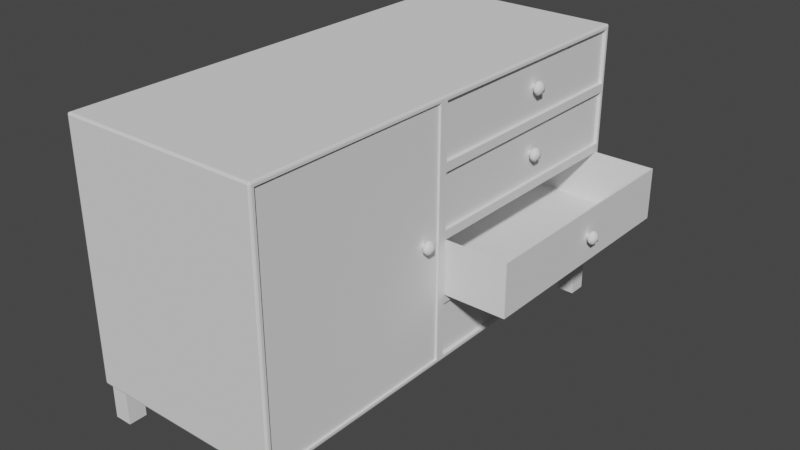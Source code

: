 # Source: drawerrrrrrr.blend  (saved by Blender 3.2.14; exported with 4.5.12 LTS)
import bpy
from mathutils import Matrix  # noqa: F401  (used for matrix-valued properties, if any)

bpy.ops.wm.read_factory_settings(use_empty=True)
scene = bpy.context.scene
scene.name = 'Scene'

# ---- world
world_world = bpy.data.worlds.new('World'); scene.world = world_world
world_world.use_nodes = True; world_world.node_tree.nodes.clear()
_N = world_world.node_tree.nodes; _L = world_world.node_tree.links
n0 = _N.new('ShaderNodeOutputWorld'); n0.name = 'World Output'; n0.location = (300, 300)
n1 = _N.new('ShaderNodeBackground'); n1.name = 'Background'; n1.location = (10, 300)
n1.inputs[0].default_value = (0.05088, 0.05088, 0.05088, 1.0)
_L.new(n1.outputs[0], n0.inputs[0])
n0.is_active_output = True
world_world.color = (0.05088, 0.05088, 0.05088)
world_world.use_sun_shadow = False
world_world.sun_shadow_jitter_overblur = 0.0

# ---- meshes
me_cube_001 = bpy.data.meshes.new('Cube.001')
me_cube_001.from_pydata([(0.6319, -1.648, 0.2854), (0.6319, -1.504, 0.2854), (0.0, 0.0, 2.285), (0.7732, -1.648, 0.2854), (0.8027, -1.647, 2.252), (0.7732, -1.504, 0.2854), (0.8027, -0.0338, 2.252), (0.0, 0.0, 0.2854), (0.8027, -0.0338, 0.3192), (0.8027, -1.647, 0.3192), (0.6319, -1.504, -0.00115), (0.6319, -1.648, -0.00115), (0.7732, -1.504, -0.00115), (0.7732, -1.648, -0.00115), (0.0, -1.681, 0.7854), (0.0, -1.681, 1.285), (0.0, -1.681, 1.785), (0.0, 0.0, 1.785), (0.0, 0.0, 1.285), (0.0, 0.0, 0.7854), (0.8027, -0.0338, 1.785), (0.8027, -0.0338, 1.285), (0.8027, -0.0338, 0.7854), (0.8027, -1.647, 1.785), (0.8027, -1.647, 1.285), (0.8027, -1.647, 0.7854), (-0.6319, -1.648, 0.2854), (-0.6319, -1.504, 0.2854), (-0.7732, -1.648, 0.2854), (-0.7732, -1.504, 0.2854), (-0.6319, -1.504, -0.00115), (-0.6319, -1.648, -0.00115), (-0.7732, -1.504, -0.00115), (-0.7732, -1.648, -0.00115), (-0.8027, 0.0, 1.785), (-0.8027, 0.0, 1.285), (-0.8027, 0.0, 0.7854), (0.6319, 1.993, 0.2854), (0.6319, 1.85, 0.2854), (0.7732, 1.993, 0.2854), (0.7732, 1.85, 0.2854), (0.6319, 1.85, -0.00115), (0.6319, 1.993, -0.00115), (0.7732, 1.85, -0.00115), (0.7732, 1.993, -0.00115), (0.0, 2.026, 0.7854), (0.0, 2.026, 1.285), (0.0, 2.026, 1.785), (-0.6319, 1.993, 0.2854), (-0.6319, 1.85, 0.2854), (-0.7732, 1.993, 0.2854), (-0.7732, 1.85, 0.2854), (-0.6319, 1.85, -0.00115), (-0.6319, 1.993, -0.00115), (-0.7732, 1.85, -0.00115), (-0.7732, 1.993, -0.00115), (0.8027, 0.0, 0.7854), (0.8027, 0.0, 1.785), (0.8027, 0.0, 1.285), (0.7868, -0.0338, 0.7854), (0.7868, -1.647, 0.7854), (0.7868, -0.0338, 1.285), (0.7868, -1.647, 1.285), (0.7868, -0.0338, 1.785), (0.7868, -1.647, 1.785), (0.7868, -0.0338, 0.3192), (0.7868, -1.647, 0.3192), (0.7868, -0.0338, 2.252), (0.7868, -1.647, 2.252), (0.8027, 0.03511, 1.82), (0.8027, 1.991, 1.82), (0.8027, 1.991, 2.25), (0.8027, 0.03511, 2.25), (0.8027, 0.03511, 0.3205), (0.8027, 1.991, 0.3205), (0.8027, 1.991, 0.7503), (0.8027, 0.03511, 0.7503), (0.8027, 0.03511, 0.8205), (0.8027, 1.991, 0.8205), (0.8027, 0.03511, 1.32), (0.8027, 1.991, 1.32), (0.8027, 1.991, 1.75), (0.8027, 0.03511, 1.75), (0.776, 0.03511, 1.82), (0.776, 1.991, 1.82), (0.776, 0.03511, 2.25), (0.776, 1.991, 2.25), (0.776, 1.991, 0.3205), (0.776, 0.03511, 0.3205), (0.776, 0.03511, 0.7503), (0.776, 1.991, 0.7503), (0.776, 0.03511, 1.32), (0.776, 1.991, 1.32), (0.776, 0.03511, 1.75), (0.776, 1.991, 1.75), (0.3053, 1.977, 1.247), (0.3053, 0.04913, 1.247), (0.8027, 0.03511, 1.25), (0.8027, 1.991, 1.25), (0.2942, 1.988, 0.8233), (0.2942, 0.03797, 0.8233), (0.0, -1.666, 2.285), (0.0, -1.681, 2.27), (0.0, -1.676, 2.281), (0.0, -1.681, 0.3004), (0.0, -1.665, 0.2854), (0.0, -1.676, 0.2898), (-0.8027, -1.666, 2.27), (-0.7877, -1.681, 2.27), (-0.7877, -1.666, 2.285), (-0.7983, -1.676, 2.27), (-0.7963, -1.674, 2.279), (-0.7877, -1.676, 2.281), (-0.7983, -1.666, 2.281), (-0.7877, 0.0, 2.285), (-0.8027, 0.0, 2.27), (-0.7983, 0.0, 2.281), (-0.8027, 0.0, 0.3004), (-0.7885, 0.0, 0.2854), (-0.7985, 0.0, 0.2898), (-0.7886, -1.665, 0.2854), (-0.7877, -1.681, 0.3004), (-0.8027, -1.666, 0.3004), (-0.7881, -1.676, 0.2898), (-0.7965, -1.674, 0.2917), (-0.7983, -1.676, 0.3004), (-0.7985, -1.665, 0.2898), (-0.8027, -1.666, 1.785), (-0.7877, -1.681, 1.785), (-0.7983, -1.676, 1.785), (-0.8027, -1.666, 1.285), (-0.7877, -1.681, 1.285), (-0.7983, -1.676, 1.285), (-0.7877, -1.681, 0.7854), (-0.8027, -1.666, 0.7854), (-0.7983, -1.676, 0.7854), (0.0, 2.026, 2.27), (0.0, 2.011, 2.285), (0.0, 2.022, 2.281), (0.8027, 2.011, 2.27), (0.7877, 2.026, 2.27), (0.7877, 2.011, 2.285), (0.7983, 2.022, 2.27), (0.7963, 2.02, 2.279), (0.7877, 2.022, 2.281), (0.7983, 2.011, 2.281), (0.0, 2.011, 0.2854), (0.0, 2.026, 0.3004), (0.0, 2.022, 0.2898), (0.7886, 2.011, 0.2854), (0.7877, 2.026, 0.3004), (0.8027, 2.011, 0.3004), (0.7881, 2.022, 0.2898), (0.7965, 2.02, 0.2917), (0.7983, 2.022, 0.3004), (0.7985, 2.011, 0.2898), (0.8027, 2.011, 1.785), (0.7877, 2.026, 1.785), (0.7983, 2.022, 1.785), (0.8027, 2.011, 1.285), (0.7877, 2.026, 1.285), (0.7983, 2.022, 1.285), (0.7877, 2.026, 0.7854), (0.8027, 2.011, 0.7854), (0.7983, 2.022, 0.7854), (-0.8027, 2.011, 2.27), (-0.7877, 2.011, 2.285), (-0.7877, 2.026, 2.27), (-0.7983, 2.011, 2.281), (-0.7963, 2.02, 2.279), (-0.7877, 2.022, 2.281), (-0.7983, 2.022, 2.27), (-0.8027, 2.011, 0.3004), (-0.7877, 2.026, 0.3004), (-0.7886, 2.011, 0.2854), (-0.7983, 2.022, 0.3004), (-0.7965, 2.02, 0.2917), (-0.7881, 2.022, 0.2898), (-0.7985, 2.011, 0.2898), (-0.7877, 2.026, 1.785), (-0.8027, 2.011, 1.785), (-0.7983, 2.022, 1.785), (-0.7877, 2.026, 1.285), (-0.8027, 2.011, 1.285), (-0.7983, 2.022, 1.285), (-0.8027, 2.011, 0.7854), (-0.7877, 2.026, 0.7854), (-0.7983, 2.022, 0.7854), (0.7885, 0.0, 0.2854), (0.8027, 0.0, 0.3004), (0.7985, 0.0, 0.2898), (0.8027, -1.666, 0.3004), (0.7877, -1.681, 0.3004), (0.7886, -1.665, 0.2854), (0.7983, -1.676, 0.3004), (0.7965, -1.674, 0.2917), (0.7881, -1.676, 0.2898), (0.7985, -1.665, 0.2898), (0.8027, 0.0, 2.27), (0.7877, 0.0, 2.285), (0.7983, 0.0, 2.281), (0.7877, -1.666, 2.285), (0.7877, -1.681, 2.27), (0.8027, -1.666, 2.27), (0.7877, -1.676, 2.281), (0.7963, -1.674, 2.279), (0.7983, -1.676, 2.27), (0.7983, -1.666, 2.281), (0.8027, -1.666, 0.7854), (0.7877, -1.681, 0.7854), (0.7983, -1.676, 0.7854), (0.7877, -1.681, 1.785), (0.8027, -1.666, 1.785), (0.7983, -1.676, 1.785), (0.7877, -1.681, 1.285), (0.8027, -1.666, 1.285), (0.7983, -1.676, 1.285), (0.2942, 0.03511, 1.25), (0.2942, 1.991, 1.25), (0.2942, 1.991, 0.8205), (0.2942, 0.03511, 0.8205), (1.296, 0.04913, 1.247), (1.296, 1.977, 1.247), (1.307, 1.988, 0.8233), (1.307, 0.03797, 0.8233), (0.2942, 0.03797, 1.247), (0.2942, 1.988, 1.247), (1.307, 0.03797, 1.247), (1.307, 1.988, 1.247), (0.3053, 0.04913, 0.8352), (0.3053, 1.977, 0.8352), (1.296, 0.04913, 0.8352), (1.296, 1.977, 0.8352)], [], [(199, 2, 101, 201), (198, 57, 69, 72), (21, 20, 63, 61), (114, 109, 101, 2), (5, 3, 13, 12), (27, 7, 105, 26), (192, 209, 14, 104), (8, 9, 191, 189), (5, 1, 7, 188), (121, 104, 14, 133), (10, 12, 13, 11), (0, 1, 10, 11), (3, 0, 11, 13), (1, 5, 12, 10), (0, 3, 193, 105), (24, 23, 212, 215), (23, 24, 62, 64), (9, 8, 65, 66), (20, 6, 67, 63), (22, 8, 189, 56), (19, 18, 58, 56), (18, 17, 57, 58), (26, 105, 120, 28), (14, 15, 18, 19), (15, 16, 17, 18), (34, 115, 165, 180), (114, 2, 137, 166), (211, 202, 102, 16), (29, 32, 33, 28), (16, 102, 103, 101, 2, 17), (1, 0, 105, 7), (117, 36, 185, 172), (50, 51, 118, 174), (34, 127, 107, 115), (30, 31, 33, 32), (26, 31, 30, 27), (28, 33, 31, 26), (27, 30, 32, 29), (105, 106, 104, 14, 19, 7), (179, 167, 136, 47), (36, 134, 130, 35), (28, 120, 118, 29), (133, 14, 15, 131), (131, 15, 16, 128), (117, 122, 134, 36), (19, 36, 35, 18), (18, 35, 34, 17), (199, 141, 137, 2), (74, 75, 90, 87), (139, 198, 72, 71), (40, 43, 44, 39), (157, 47, 136, 140), (150, 147, 45, 162), (7, 19, 56, 189, 190, 188), (151, 163, 75, 74), (38, 7, 146, 37), (41, 42, 44, 43), (37, 42, 41, 38), (39, 44, 42, 37), (38, 41, 43, 40), (173, 186, 45, 147), (159, 58, 97, 98), (156, 57, 82, 81), (81, 82, 93, 94), (71, 72, 85, 86), (37, 146, 149, 39), (45, 19, 18, 46), (46, 18, 17, 47), (51, 49, 7, 118), (47, 17, 2, 137, 138, 136), (51, 50, 55, 54), (17, 34, 115, 116, 114, 2), (147, 148, 146, 7, 19, 45), (29, 118, 7, 27), (35, 130, 127, 34), (189, 151, 74, 73), (52, 54, 55, 53), (48, 49, 52, 53), (50, 48, 53, 55), (49, 51, 54, 52), (48, 50, 174, 146), (40, 188, 7, 38), (36, 35, 183, 185), (7, 118, 119, 117, 36, 19), (186, 182, 46, 45), (182, 179, 47, 46), (3, 5, 188, 193), (56, 189, 73, 76), (23, 4, 203, 212), (17, 2, 199, 200, 198, 57), (4, 6, 198, 203), (20, 21, 58, 57), (21, 22, 56, 58), (25, 24, 215, 208), (214, 211, 16, 15), (209, 214, 15, 14), (63, 67, 68, 64), (65, 59, 60, 66), (59, 61, 62, 60), (61, 63, 64, 62), (6, 4, 68, 67), (24, 25, 60, 62), (22, 21, 61, 59), (25, 9, 66, 60), (8, 22, 59, 65), (4, 23, 64, 68), (163, 159, 98, 78), (49, 48, 146, 7), (156, 139, 71, 70), (6, 20, 57, 198), (39, 149, 188, 40), (159, 156, 81, 80), (35, 34, 180, 183), (9, 25, 208, 191), (163, 56, 76, 75), (58, 159, 80, 79), (56, 163, 78, 77), (58, 56, 77, 97), (162, 45, 46, 160), (160, 46, 47, 157), (57, 156, 70, 69), (57, 58, 79, 82), (83, 84, 86, 85), (88, 87, 90, 89), (91, 92, 94, 93), (69, 70, 84, 83), (79, 80, 92, 91), (75, 76, 89, 90), (72, 69, 83, 85), (82, 79, 91, 93), (73, 74, 87, 88), (70, 71, 86, 84), (80, 81, 94, 92), (76, 73, 88, 89), (97, 77, 220, 217), (98, 97, 217, 218), (77, 78, 219, 220), (100, 99, 223, 224), (107, 110, 111, 113), (108, 112, 111, 110), (109, 113, 111, 112), (120, 123, 124, 126), (121, 125, 124, 123), (122, 126, 124, 125), (139, 142, 143, 145), (140, 144, 143, 142), (141, 145, 143, 144), (149, 152, 153, 155), (150, 154, 153, 152), (151, 155, 153, 154), (165, 168, 169, 171), (166, 170, 169, 168), (167, 171, 169, 170), (172, 175, 176, 178), (173, 177, 176, 175), (174, 178, 176, 177), (191, 194, 195, 197), (192, 196, 195, 194), (193, 197, 195, 196), (201, 204, 205, 207), (202, 206, 205, 204), (203, 207, 205, 206), (193, 188, 190, 197), (197, 190, 189, 191), (199, 201, 207, 200), (200, 207, 203, 198), (209, 192, 194, 210), (210, 194, 191, 208), (105, 193, 196, 106), (106, 196, 192, 104), (201, 101, 103, 204), (204, 103, 102, 202), (202, 211, 213, 206), (206, 213, 212, 203), (211, 214, 216, 213), (213, 216, 215, 212), (214, 209, 210, 216), (216, 210, 208, 215), (122, 117, 119, 126), (126, 119, 118, 120), (115, 107, 113, 116), (116, 113, 109, 114), (134, 122, 125, 135), (135, 125, 121, 133), (104, 121, 123, 106), (106, 123, 120, 105), (108, 102, 103, 112), (112, 103, 101, 109), (107, 127, 129, 110), (110, 129, 128, 108), (127, 130, 132, 129), (129, 132, 131, 128), (130, 134, 135, 132), (132, 135, 133, 131), (151, 189, 190, 155), (155, 190, 188, 149), (198, 139, 145, 200), (200, 145, 141, 199), (163, 151, 154, 164), (164, 154, 150, 162), (147, 150, 152, 148), (148, 152, 149, 146), (140, 136, 138, 144), (144, 138, 137, 141), (139, 156, 158, 142), (142, 158, 157, 140), (156, 159, 161, 158), (158, 161, 160, 157), (159, 163, 164, 161), (161, 164, 162, 160), (174, 118, 119, 178), (178, 119, 117, 172), (114, 166, 168, 116), (116, 168, 165, 115), (186, 173, 175, 187), (187, 175, 172, 185), (146, 174, 177, 148), (148, 177, 173, 147), (166, 137, 138, 170), (170, 138, 136, 167), (167, 179, 181, 171), (171, 181, 180, 165), (179, 182, 184, 181), (181, 184, 183, 180), (182, 186, 187, 184), (184, 187, 185, 183), (128, 16, 102, 108), (78, 98, 218, 219), (225, 226, 218, 217), (226, 99, 219, 218), (100, 225, 217, 220), (99, 100, 220, 219), (224, 223, 228, 227), (99, 226, 228, 223), (225, 100, 224, 227), (221, 222, 232, 231), (96, 95, 226, 225), (222, 221, 227, 228), (95, 222, 228, 226), (221, 96, 225, 227), (230, 229, 231, 232), (222, 95, 230, 232), (95, 96, 229, 230), (96, 221, 231, 229)])
_uv = me_cube_001.uv_layers.new(name='UVMap')
_uv.uv.foreach_set('vector', [0.6297, 0.5, 0.875, 0.5, 0.875, 0.7481, 0.6297, 0.7481, 0.6231, 0.5, 0.5625, 0.5, 0.5669, 0.5043, 0.6206, 0.5043, 0.5, 0.5042, 0.5625, 0.5042, 0.5625, 0.5042, 0.5, 0.5042, 0.6297, 0.5, 0.6297, 0.7481, 0.875, 0.7481, 0.875, 0.5, 0.3316, 0.5172, 0.3316, 0.7328, 0.3316, 0.7328, 0.3316, 0.5172, 0.1684, 0.5172, 0.125, 0.5, 0.125, 0.7481, 0.1684, 0.7328, 0.3769, 0.7547, 0.4375, 0.7547, 0.4375, 1.0, 0.3769, 1.0, 0.3792, 0.5042, 0.3792, 0.7458, 0.3769, 0.7481, 0.3769, 0.5, 0.3316, 0.5172, 0.1684, 0.5172, 0.125, 0.5, 0.3706, 0.5, 0.3769, 0.7547, 0.3769, 1.0, 0.4375, 1.0, 0.4375, 0.7547, 0.1684, 0.5172, 0.3316, 0.5172, 0.3316, 0.7328, 0.1684, 0.7328, 0.1684, 0.7328, 0.1684, 0.5172, 0.1684, 0.5172, 0.1684, 0.7328, 0.3316, 0.7328, 0.1684, 0.7328, 0.1684, 0.7328, 0.3316, 0.7328, 0.1684, 0.5172, 0.3316, 0.5172, 0.3316, 0.5172, 0.1684, 0.5172, 0.1684, 0.7328, 0.3316, 0.7328, 0.3542, 0.7418, 0.0506, 0.7418, 0.5, 0.7458, 0.5625, 0.7458, 0.5625, 0.7481, 0.5, 0.7481, 0.5625, 0.7458, 0.5, 0.7458, 0.5, 0.7458, 0.5625, 0.7458, 0.3792, 0.7458, 0.3792, 0.5042, 0.3792, 0.5042, 0.3792, 0.7458, 0.5625, 0.5042, 0.6208, 0.5042, 0.6208, 0.5042, 0.5625, 0.5042, 0.4375, 0.5042, 0.3792, 0.5042, 0.3769, 0.5, 0.4375, 0.5, 0.4375, 0.25, 0.5, 0.25, 0.5, 0.5, 0.4375, 0.5, 0.5, 0.25, 0.5625, 0.25, 0.5625, 0.5, 0.5, 0.5, 0.1684, 0.7328, 0.0506, 0.7418, 0.3542, 0.7418, 0.3316, 0.7328, 0.4375, 0.0, 0.5, 0.0, 0.5, 0.25, 0.4375, 0.25, 0.5, 0.0, 0.5625, 0.0, 0.5625, 0.25, 0.5, 0.25, 0.5625, 0.5, 0.6231, 0.5, 0.6231, 0.7481, 0.5625, 0.7481, 0.6297, 0.5, 0.875, 0.5, 0.875, 0.7481, 0.6297, 0.7481, 0.5625, 0.7547, 0.6231, 0.7547, 0.6231, 1.0, 0.5625, 1.0, 0.3316, 0.5172, 0.3316, 0.5172, 0.3316, 0.7328, 0.3316, 0.7328, 0.5625, 0.0, 0.6231, 0.0, 0.6245, 0.0005427, 0.625, 0.001853, 0.625, 0.25, 0.5625, 0.25, 0.1684, 0.5172, 0.1684, 0.7328, 0.125, 0.7481, 0.125, 0.5, 0.3769, 0.5, 0.4375, 0.5, 0.4375, 0.7481, 0.3769, 0.7481, 0.3316, 0.7328, 0.3316, 0.5172, 0.3542, 0.398, 0.3542, 0.7418, 0.5625, 0.5, 0.5625, 0.7481, 0.6231, 0.7481, 0.6231, 0.5, 0.1684, 0.5172, 0.1684, 0.7328, 0.3316, 0.7328, 0.3316, 0.5172, 0.1684, 0.7328, 0.1684, 0.7328, 0.1684, 0.5172, 0.1684, 0.5172, 0.3316, 0.7328, 0.3316, 0.7328, 0.1684, 0.7328, 0.1684, 0.7328, 0.1684, 0.5172, 0.1684, 0.5172, 0.3316, 0.5172, 0.3316, 0.5172, 0.375, 0.001947, 0.3755, 0.0005703, 0.3769, 0.0, 0.4375, 0.0, 0.4375, 0.25, 0.375, 0.25, 0.5625, 0.7547, 0.6231, 0.7547, 0.6231, 1.0, 0.5625, 1.0, 0.4375, 0.5, 0.4375, 0.7481, 0.5, 0.7481, 0.5, 0.5, 0.3316, 0.7328, 0.3542, 0.7418, 0.3542, 0.398, 0.3316, 0.5172, 0.4375, 0.7547, 0.4375, 1.0, 0.5, 1.0, 0.5, 0.7547, 0.5, 0.7547, 0.5, 1.0, 0.5625, 1.0, 0.5625, 0.7547, 0.3769, 0.5, 0.3769, 0.7481, 0.4375, 0.7481, 0.4375, 0.5, 0.4375, 0.25, 0.4375, 0.5, 0.5, 0.5, 0.5, 0.25, 0.5, 0.25, 0.5, 0.5, 0.5625, 0.5, 0.5625, 0.25, 0.6297, 0.5, 0.6297, 0.7481, 0.875, 0.7481, 0.875, 0.5, 0.3794, 0.7457, 0.4331, 0.7457, 0.4331, 0.7457, 0.3794, 0.7457, 0.6231, 0.7481, 0.6231, 0.5, 0.6206, 0.5043, 0.6206, 0.7457, 0.3316, 0.5172, 0.3316, 0.5172, 0.3316, 0.7328, 0.3316, 0.7328, 0.5625, 0.7547, 0.5625, 1.0, 0.6231, 1.0, 0.6231, 0.7547, 0.3769, 0.7547, 0.3769, 1.0, 0.4375, 1.0, 0.4375, 0.7547, 0.375, 0.25, 0.4375, 0.25, 0.4375, 0.5, 0.3769, 0.5, 0.3755, 0.4987, 0.375, 0.4956, 0.3769, 0.7481, 0.4375, 0.7481, 0.4331, 0.7457, 0.3794, 0.7457, 0.1684, 0.5172, 0.125, 0.5, 0.125, 0.7481, 0.1684, 0.7328, 0.1684, 0.5172, 0.1684, 0.7328, 0.3316, 0.7328, 0.3316, 0.5172, 0.1684, 0.7328, 0.1684, 0.7328, 0.1684, 0.5172, 0.1684, 0.5172, 0.3316, 0.7328, 0.3316, 0.7328, 0.1684, 0.7328, 0.1684, 0.7328, 0.1684, 0.5172, 0.1684, 0.5172, 0.3316, 0.5172, 0.3316, 0.5172, 0.3769, 0.7547, 0.4375, 0.7547, 0.4375, 1.0, 0.3769, 1.0, 0.5, 0.7481, 0.5, 0.5, 0.4956, 0.5043, 0.4956, 0.7457, 0.5625, 0.7481, 0.5625, 0.5, 0.5581, 0.5043, 0.5581, 0.7457, 0.5581, 0.7457, 0.5581, 0.5043, 0.5581, 0.5043, 0.5581, 0.7457, 0.6206, 0.7457, 0.6206, 0.5043, 0.6206, 0.5043, 0.6206, 0.7457, 0.1684, 0.7328, 0.0506, 0.7418, 0.3542, 0.7418, 0.3316, 0.7328, 0.4375, 0.0, 0.4375, 0.25, 0.5, 0.25, 0.5, 0.0, 0.5, 0.0, 0.5, 0.25, 0.5625, 0.25, 0.5625, 0.0, 0.3316, 0.5172, 0.1684, 0.5172, 0.125, 0.5, 0.3706, 0.5, 0.5625, 0.0, 0.5625, 0.25, 0.625, 0.25, 0.625, 0.001853, 0.6245, 0.0005427, 0.6231, 0.0, 0.3316, 0.5172, 0.3316, 0.7328, 0.3316, 0.7328, 0.3316, 0.5172, 0.5625, 0.25, 0.5625, 0.5, 0.6231, 0.5, 0.6245, 0.4986, 0.625, 0.4953, 0.625, 0.25, 0.3769, 0.0, 0.3755, 0.0005703, 0.375, 0.001947, 0.375, 0.25, 0.4375, 0.25, 0.4375, 0.0, 0.3316, 0.5172, 0.3706, 0.5, 0.125, 0.5, 0.1684, 0.5172, 0.5, 0.5, 0.5, 0.7481, 0.5625, 0.7481, 0.5625, 0.5, 0.3769, 0.5, 0.3769, 0.7481, 0.3794, 0.7457, 0.3794, 0.5043, 0.1684, 0.5172, 0.3316, 0.5172, 0.3316, 0.7328, 0.1684, 0.7328, 0.1684, 0.7328, 0.1684, 0.5172, 0.1684, 0.5172, 0.1684, 0.7328, 0.3316, 0.7328, 0.1684, 0.7328, 0.1684, 0.7328, 0.3316, 0.7328, 0.1684, 0.5172, 0.3316, 0.5172, 0.3316, 0.5172, 0.1684, 0.5172, 0.1684, 0.7328, 0.3316, 0.7328, 0.3542, 0.7418, 0.0506, 0.7418, 0.3316, 0.5172, 0.3706, 0.5, 0.125, 0.5, 0.1684, 0.5172, 0.4375, 0.5, 0.5, 0.5, 0.5, 0.7481, 0.4375, 0.7481, 0.375, 0.25, 0.375, 0.4956, 0.3755, 0.4987, 0.3769, 0.5, 0.4375, 0.5, 0.4375, 0.25, 0.4375, 0.7547, 0.5, 0.7547, 0.5, 1.0, 0.4375, 1.0, 0.5, 0.7547, 0.5625, 0.7547, 0.5625, 1.0, 0.5, 1.0, 0.3316, 0.7328, 0.3316, 0.5172, 0.3542, 0.398, 0.3542, 0.7418, 0.4375, 0.5, 0.3769, 0.5, 0.3794, 0.5043, 0.4331, 0.5043, 0.5625, 0.7458, 0.6208, 0.7458, 0.6231, 0.7481, 0.5625, 0.7481, 0.5625, 0.25, 0.625, 0.25, 0.625, 0.4953, 0.6245, 0.4986, 0.6231, 0.5, 0.5625, 0.5, 0.6208, 0.7458, 0.6208, 0.5042, 0.6231, 0.5, 0.6231, 0.7481, 0.5625, 0.5042, 0.5, 0.5042, 0.5, 0.5, 0.5625, 0.5, 0.5, 0.5042, 0.4375, 0.5042, 0.4375, 0.5, 0.5, 0.5, 0.4375, 0.7458, 0.5, 0.7458, 0.5, 0.7481, 0.4375, 0.7481, 0.5, 0.7547, 0.5625, 0.7547, 0.5625, 1.0, 0.5, 1.0, 0.4375, 0.7547, 0.5, 0.7547, 0.5, 1.0, 0.4375, 1.0, 0.5625, 0.5042, 0.6208, 0.5042, 0.6208, 0.7458, 0.5625, 0.7458, 0.3792, 0.5042, 0.4375, 0.5042, 0.4375, 0.7458, 0.3792, 0.7458, 0.4375, 0.5042, 0.5, 0.5042, 0.5, 0.7458, 0.4375, 0.7458, 0.5, 0.5042, 0.5625, 0.5042, 0.5625, 0.7458, 0.5, 0.7458, 0.6208, 0.5042, 0.6208, 0.7458, 0.6208, 0.7458, 0.6208, 0.5042, 0.5, 0.7458, 0.4375, 0.7458, 0.4375, 0.7458, 0.5, 0.7458, 0.4375, 0.5042, 0.5, 0.5042, 0.5, 0.5042, 0.4375, 0.5042, 0.4375, 0.7458, 0.3792, 0.7458, 0.3792, 0.7458, 0.4375, 0.7458, 0.3792, 0.5042, 0.4375, 0.5042, 0.4375, 0.5042, 0.3792, 0.5042, 0.6208, 0.7458, 0.5625, 0.7458, 0.5625, 0.7458, 0.6208, 0.7458, 0.4375, 0.7481, 0.5, 0.7481, 0.4956, 0.7457, 0.4419, 0.7457, 0.1684, 0.5172, 0.1684, 0.7328, 0.125, 0.7481, 0.125, 0.5, 0.5625, 0.7481, 0.6231, 0.7481, 0.6206, 0.7457, 0.5669, 0.7457, 0.6208, 0.5042, 0.5625, 0.5042, 0.5625, 0.5, 0.6231, 0.5, 0.3316, 0.7328, 0.3542, 0.7418, 0.3542, 0.398, 0.3316, 0.5172, 0.5, 0.7481, 0.5625, 0.7481, 0.5581, 0.7457, 0.5044, 0.7457, 0.5, 0.5, 0.5625, 0.5, 0.5625, 0.7481, 0.5, 0.7481, 0.3792, 0.7458, 0.4375, 0.7458, 0.4375, 0.7481, 0.3769, 0.7481, 0.4375, 0.7481, 0.4375, 0.5, 0.4331, 0.5043, 0.4331, 0.7457, 0.5, 0.5, 0.5, 0.7481, 0.5044, 0.7457, 0.5044, 0.5043, 0.4375, 0.5, 0.4375, 0.7481, 0.4419, 0.7457, 0.4419, 0.5043, 0.5, 0.5, 0.4375, 0.5, 0.4419, 0.5043, 0.4956, 0.5043, 0.4375, 0.7547, 0.4375, 1.0, 0.5, 1.0, 0.5, 0.7547, 0.5, 0.7547, 0.5, 1.0, 0.5625, 1.0, 0.5625, 0.7547, 0.5625, 0.5, 0.5625, 0.7481, 0.5669, 0.7457, 0.5669, 0.5043, 0.5625, 0.5, 0.5, 0.5, 0.5044, 0.5043, 0.5581, 0.5043, 0.5669, 0.5043, 0.5669, 0.7457, 0.6206, 0.7457, 0.6206, 0.5043, 0.3794, 0.5043, 0.3794, 0.7457, 0.4331, 0.7457, 0.4331, 0.5043, 0.5044, 0.5043, 0.5044, 0.7457, 0.5581, 0.7457, 0.5581, 0.5043, 0.5669, 0.5043, 0.5669, 0.7457, 0.5669, 0.7457, 0.5669, 0.5043, 0.5044, 0.5043, 0.5044, 0.7457, 0.5044, 0.7457, 0.5044, 0.5043, 0.4331, 0.7457, 0.4331, 0.5043, 0.4331, 0.5043, 0.4331, 0.7457, 0.6206, 0.5043, 0.5669, 0.5043, 0.5669, 0.5043, 0.6206, 0.5043, 0.5581, 0.5043, 0.5044, 0.5043, 0.5044, 0.5043, 0.5581, 0.5043, 0.3794, 0.5043, 0.3794, 0.7457, 0.3794, 0.7457, 0.3794, 0.5043, 0.5669, 0.7457, 0.6206, 0.7457, 0.6206, 0.7457, 0.5669, 0.7457, 0.5044, 0.7457, 0.5581, 0.7457, 0.5581, 0.7457, 0.5044, 0.7457, 0.4331, 0.5043, 0.3794, 0.5043, 0.3794, 0.5043, 0.4331, 0.5043, 0.4956, 0.5043, 0.4419, 0.5043, 0.4419, 0.5043, 0.4956, 0.5043, 0.4956, 0.7457, 0.4956, 0.5043, 0.4956, 0.5043, 0.4956, 0.7457, 0.4419, 0.5043, 0.4419, 0.7457, 0.4419, 0.7457, 0.4419, 0.5043, 0.4422, 0.5047, 0.4422, 0.7453, 0.4422, 0.7453, 0.4422, 0.5047, 0.6231, 0.7481, 0.6231, 0.75, 0.6247, 0.7504, 0.625, 0.7481, 0.6231, 0.7547, 0.625, 0.7547, 0.6247, 0.7504, 0.6231, 0.75, 0.6297, 0.7481, 0.625, 0.7481, 0.6247, 0.7504, 0.6297, 0.75, 0.3542, 0.7418, 0.3705, 0.75, 0.3746, 0.7497, 0.3611, 0.742, 0.3769, 0.7547, 0.3769, 0.75, 0.3746, 0.7497, 0.375, 0.7545, 0.3769, 0.7481, 0.375, 0.7481, 0.3746, 0.7497, 0.3769, 0.75, 0.6231, 0.7481, 0.6231, 0.75, 0.6247, 0.7504, 0.625, 0.7481, 0.6231, 0.7547, 0.625, 0.7547, 0.6247, 0.7504, 0.6231, 0.75, 0.6297, 0.7481, 0.625, 0.7481, 0.6247, 0.7504, 0.6297, 0.75, 0.3542, 0.7418, 0.3705, 0.75, 0.3746, 0.7497, 0.3611, 0.742, 0.3769, 0.7547, 0.3769, 0.75, 0.3746, 0.7497, 0.375, 0.7545, 0.3769, 0.7481, 0.375, 0.7481, 0.3746, 0.7497, 0.3769, 0.75, 0.6231, 0.7481, 0.625, 0.7481, 0.6254, 0.7497, 0.6231, 0.75, 0.6297, 0.7481, 0.6297, 0.75, 0.6254, 0.7497, 0.625, 0.7481, 0.6231, 0.7547, 0.6231, 0.75, 0.6254, 0.7497, 0.625, 0.7547, 0.3769, 0.7481, 0.3769, 0.75, 0.3753, 0.7504, 0.375, 0.7481, 0.3769, 0.7547, 0.375, 0.7545, 0.3753, 0.7504, 0.3769, 0.75, 0.3542, 0.7418, 0.375, 0.7481, 0.3753, 0.7504, 0.3536, 0.7468, 0.3769, 0.7481, 0.3769, 0.75, 0.3753, 0.7504, 0.375, 0.7481, 0.3769, 0.7547, 0.375, 0.7545, 0.3753, 0.7504, 0.3769, 0.75, 0.3542, 0.7418, 0.375, 0.7481, 0.3753, 0.7504, 0.3536, 0.7468, 0.6297, 0.7481, 0.6297, 0.75, 0.6254, 0.7497, 0.625, 0.7481, 0.6231, 0.7547, 0.6231, 0.75, 0.6254, 0.7497, 0.625, 0.7547, 0.6231, 0.7481, 0.625, 0.7481, 0.6254, 0.7497, 0.6231, 0.75, 0.3542, 0.7418, 0.3542, 0.398, 0.375, 0.5, 0.375, 0.7481, 0.375, 0.7481, 0.375, 0.5, 0.3769, 0.5, 0.3769, 0.7481, 0.6297, 0.5, 0.6297, 0.7481, 0.625, 0.7481, 0.625, 0.5, 0.625, 0.5, 0.625, 0.7481, 0.6231, 0.7481, 0.6231, 0.5, 0.4375, 0.7547, 0.3769, 0.7547, 0.3769, 0.75, 0.4375, 0.75, 0.4375, 0.75, 0.3769, 0.75, 0.3769, 0.7481, 0.4375, 0.7481, 0.0506, 0.7418, 0.3542, 0.7418, 0.3705, 0.75, 0.125, 0.75, 0.375, 1.0, 0.375, 0.7545, 0.3769, 0.7547, 0.3769, 1.0, 0.6297, 0.7481, 0.875, 0.7481, 0.875, 0.75, 0.6297, 0.75, 0.625, 0.7547, 0.625, 1.0, 0.6231, 1.0, 0.6231, 0.7547, 0.6231, 0.7547, 0.5625, 0.7547, 0.5625, 0.75, 0.6231, 0.75, 0.6231, 0.75, 0.5625, 0.75, 0.5625, 0.7481, 0.6231, 0.7481, 0.5625, 0.7547, 0.5, 0.7547, 0.5, 0.75, 0.5625, 0.75, 0.5625, 0.75, 0.5, 0.75, 0.5, 0.7481, 0.5625, 0.7481, 0.5, 0.7547, 0.4375, 0.7547, 0.4375, 0.75, 0.5, 0.75, 0.5, 0.75, 0.4375, 0.75, 0.4375, 0.7481, 0.5, 0.7481, 0.3769, 0.7481, 0.3769, 0.5, 0.375, 0.5, 0.375, 0.7481, 0.375, 0.7481, 0.375, 0.5, 0.3542, 0.398, 0.3542, 0.7418, 0.6231, 0.5, 0.6231, 0.7481, 0.625, 0.7481, 0.625, 0.5, 0.625, 0.5, 0.625, 0.7481, 0.6297, 0.7481, 0.6297, 0.5, 0.4375, 0.7481, 0.3769, 0.7481, 0.3769, 0.75, 0.4375, 0.75, 0.4375, 0.75, 0.3769, 0.75, 0.3769, 0.7547, 0.4375, 0.7547, 0.3769, 1.0, 0.3769, 0.7547, 0.375, 0.7545, 0.375, 1.0, 0.125, 0.75, 0.3705, 0.75, 0.3542, 0.7418, 0.0506, 0.7418, 0.6231, 0.7547, 0.6231, 1.0, 0.625, 1.0, 0.625, 0.7547, 0.6297, 0.75, 0.875, 0.75, 0.875, 0.7481, 0.6297, 0.7481, 0.6231, 0.7481, 0.5625, 0.7481, 0.5625, 0.75, 0.6231, 0.75, 0.6231, 0.75, 0.5625, 0.75, 0.5625, 0.7547, 0.6231, 0.7547, 0.5625, 0.7481, 0.5, 0.7481, 0.5, 0.75, 0.5625, 0.75, 0.5625, 0.75, 0.5, 0.75, 0.5, 0.7547, 0.5625, 0.7547, 0.5, 0.7481, 0.4375, 0.7481, 0.4375, 0.75, 0.5, 0.75, 0.5, 0.75, 0.4375, 0.75, 0.4375, 0.7547, 0.5, 0.7547, 0.3769, 0.7481, 0.3769, 0.5, 0.375, 0.5, 0.375, 0.7481, 0.375, 0.7481, 0.375, 0.5, 0.3542, 0.398, 0.3542, 0.7418, 0.6231, 0.5, 0.6231, 0.7481, 0.625, 0.7481, 0.625, 0.5, 0.625, 0.5, 0.625, 0.7481, 0.6297, 0.7481, 0.6297, 0.5, 0.4375, 0.7481, 0.3769, 0.7481, 0.3769, 0.75, 0.4375, 0.75, 0.4375, 0.75, 0.3769, 0.75, 0.3769, 0.7547, 0.4375, 0.7547, 0.3769, 1.0, 0.3769, 0.7547, 0.375, 0.7545, 0.375, 1.0, 0.125, 0.75, 0.3705, 0.75, 0.3542, 0.7418, 0.0506, 0.7418, 0.6231, 0.7547, 0.6231, 1.0, 0.625, 1.0, 0.625, 0.7547, 0.6297, 0.75, 0.875, 0.75, 0.875, 0.7481, 0.6297, 0.7481, 0.6231, 0.7481, 0.5625, 0.7481, 0.5625, 0.75, 0.6231, 0.75, 0.6231, 0.75, 0.5625, 0.75, 0.5625, 0.7547, 0.6231, 0.7547, 0.5625, 0.7481, 0.5, 0.7481, 0.5, 0.75, 0.5625, 0.75, 0.5625, 0.75, 0.5, 0.75, 0.5, 0.7547, 0.5625, 0.7547, 0.5, 0.7481, 0.4375, 0.7481, 0.4375, 0.75, 0.5, 0.75, 0.5, 0.75, 0.4375, 0.75, 0.4375, 0.7547, 0.5, 0.7547, 0.3542, 0.7418, 0.3542, 0.398, 0.375, 0.5, 0.375, 0.7481, 0.375, 0.7481, 0.375, 0.5, 0.3769, 0.5, 0.3769, 0.7481, 0.6297, 0.5, 0.6297, 0.7481, 0.625, 0.7481, 0.625, 0.5, 0.625, 0.5, 0.625, 0.7481, 0.6231, 0.7481, 0.6231, 0.5, 0.4375, 0.7547, 0.3769, 0.7547, 0.3769, 0.75, 0.4375, 0.75, 0.4375, 0.75, 0.3769, 0.75, 0.3769, 0.7481, 0.4375, 0.7481, 0.0506, 0.7418, 0.3542, 0.7418, 0.3705, 0.75, 0.125, 0.75, 0.375, 1.0, 0.375, 0.7545, 0.3769, 0.7547, 0.3769, 1.0, 0.6297, 0.7481, 0.875, 0.7481, 0.875, 0.75, 0.6297, 0.75, 0.625, 0.7547, 0.625, 1.0, 0.6231, 1.0, 0.6231, 0.7547, 0.6231, 0.7547, 0.5625, 0.7547, 0.5625, 0.75, 0.6231, 0.75, 0.6231, 0.75, 0.5625, 0.75, 0.5625, 0.7481, 0.6231, 0.7481, 0.5625, 0.7547, 0.5, 0.7547, 0.5, 0.75, 0.5625, 0.75, 0.5625, 0.75, 0.5, 0.75, 0.5, 0.7481, 0.5625, 0.7481, 0.5, 0.7547, 0.4375, 0.7547, 0.4375, 0.75, 0.5, 0.75, 0.5, 0.75, 0.4375, 0.75, 0.4375, 0.7481, 0.5, 0.7481, 0.5625, 0.7547, 0.5625, 1.0, 0.6231, 1.0, 0.6231, 0.7547, 0.4419, 0.7457, 0.4956, 0.7457, 0.4956, 0.7457, 0.4419, 0.7457, 0.4953, 0.5047, 0.4953, 0.7453, 0.4956, 0.7457, 0.4956, 0.5043, 0.4953, 0.7453, 0.4422, 0.7453, 0.4419, 0.7457, 0.4956, 0.7457, 0.4422, 0.5047, 0.4953, 0.5047, 0.4956, 0.5043, 0.4419, 0.5043, 0.4422, 0.7453, 0.4422, 0.5047, 0.4419, 0.5043, 0.4419, 0.7457, 0.4422, 0.5047, 0.4422, 0.7453, 0.4953, 0.7453, 0.4953, 0.5047, 0.4422, 0.7453, 0.4953, 0.7453, 0.4953, 0.7453, 0.4422, 0.7453, 0.4953, 0.5047, 0.4422, 0.5047, 0.4422, 0.5047, 0.4953, 0.5047, 0.4953, 0.5061, 0.4953, 0.7439, 0.4953, 0.7439, 0.4953, 0.5061, 0.4953, 0.5061, 0.4953, 0.7439, 0.4953, 0.7453, 0.4953, 0.5047, 0.4953, 0.7439, 0.4953, 0.5061, 0.4953, 0.5047, 0.4953, 0.7453, 0.4953, 0.7439, 0.4953, 0.7439, 0.4953, 0.7453, 0.4953, 0.7453, 0.4953, 0.5061, 0.4953, 0.5061, 0.4953, 0.5047, 0.4953, 0.5047, 0.4953, 0.7439, 0.4953, 0.5061, 0.4953, 0.5061, 0.4953, 0.7439, 0.4953, 0.7439, 0.4953, 0.7439, 0.4953, 0.7439, 0.4953, 0.7439, 0.4953, 0.7439, 0.4953, 0.5061, 0.4953, 0.5061, 0.4953, 0.7439, 0.4953, 0.5061, 0.4953, 0.5061, 0.4953, 0.5061, 0.4953, 0.5061])
me_cube_001.update()
me_cube = bpy.data.meshes.new('Cube')
me_cube.from_pydata([(0.3211, -0.3211, -1.0), (0.3211, -1.0, -0.3211), (0.3211, -0.3211, 1.0), (0.3211, -1.0, 0.3211), (0.3211, 0.3211, -1.0), (0.3211, 1.0, -0.3211), (0.3211, 0.3211, 1.0), (0.3211, 1.0, 0.3211), (0.0, 0.3211, -1.0), (0.0, 1.0, -0.3211), (0.0, 0.3211, 1.0), (0.0, 1.0, 0.3211), (0.0, -0.3211, -1.0), (0.0, -1.0, -0.3211), (0.0, -0.3211, 1.0), (0.0, -1.0, 0.3211), (-0.5374, 0.1428, -0.4448), (-0.5374, 0.4448, -0.1428), (-0.5374, 0.1428, 0.4448), (-0.5374, 0.4448, 0.1428), (-0.5374, -0.1428, -0.4448), (-0.5374, -0.4448, -0.1428), (-0.5374, -0.1428, 0.4448), (-0.5374, -0.4448, 0.1428), (-1.363, 0.1428, -0.4448), (-1.363, 0.4448, -0.1428), (-1.363, 0.1428, 0.4448), (-1.363, 0.4448, 0.1428), (-1.363, -0.1428, -0.4448), (-1.363, -0.4448, -0.1428), (-1.363, -0.1428, 0.4448), (-1.363, -0.4448, 0.1428), (0.9082, -0.1346, -0.1346), (0.6931, -0.6065, -0.6065), (0.9082, -0.1346, 0.1346), (0.6931, -0.6065, 0.6065), (0.9082, 0.1346, -0.1346), (0.6931, 0.6065, -0.6065), (0.9082, 0.1346, 0.1346), (0.6931, 0.6065, 0.6065)], [], [(3, 1, 33, 35), (9, 11, 7, 5), (36, 38, 34, 32), (4, 5, 37), (39, 37, 5, 7), (10, 6, 7, 11), (6, 39, 7), (0, 33, 1), (2, 3, 35), (6, 2, 35, 39), (12, 0, 1, 13), (8, 4, 0, 12), (2, 14, 15, 3), (4, 8, 9, 5), (6, 10, 14, 2), (1, 3, 15, 13), (13, 15, 23, 21), (11, 9, 17, 19), (10, 11, 19, 18), (15, 14, 22, 23), (14, 10, 18, 22), (9, 8, 16, 17), (12, 13, 21, 20), (8, 12, 20, 16), (22, 18, 26, 30), (17, 16, 24, 25), (20, 21, 29, 28), (16, 20, 28, 24), (21, 23, 31, 29), (19, 17, 25, 27), (18, 19, 27, 26), (23, 22, 30, 31), (38, 36, 37, 39), (36, 32, 33, 37), (34, 38, 39, 35), (32, 34, 35, 33), (0, 4, 37, 33)])
me_cube.polygons.foreach_set('use_smooth', [True] * 37)
_uv = me_cube.uv_layers.new(name='UVMap')
_uv.uv.foreach_set('vector', [0.5401, 0.8349, 0.4599, 0.8349, 0.4489, 0.6981, 0.5511, 0.6981, 0.4599, 0.375, 0.5401, 0.375, 0.5401, 0.4151, 0.4599, 0.4151, 0.4832, 0.6082, 0.5168, 0.6082, 0.5168, 0.6418, 0.4832, 0.6418, 0.2901, 0.5849, 0.2901, 0.5, 0.353, 0.5739, 0.5511, 0.5519, 0.4489, 0.5519, 0.4599, 0.4151, 0.5401, 0.4151, 0.625, 0.375, 0.625, 0.4151, 0.5401, 0.4151, 0.5401, 0.375, 0.625, 0.4151, 0.5511, 0.478, 0.5401, 0.4151, 0.2901, 0.6651, 0.353, 0.6761, 0.2901, 0.75, 0.625, 0.8349, 0.5401, 0.8349, 0.5511, 0.772, 0.7099, 0.5849, 0.7099, 0.6651, 0.5731, 0.6761, 0.5731, 0.5739, 0.25, 0.6651, 0.2901, 0.6651, 0.2901, 0.75, 0.25, 0.75, 0.25, 0.5849, 0.2901, 0.5849, 0.2901, 0.6651, 0.25, 0.6651, 0.625, 0.8349, 0.625, 0.875, 0.5401, 0.875, 0.5401, 0.8349, 0.2901, 0.5849, 0.25, 0.5849, 0.25, 0.5, 0.2901, 0.5, 0.7099, 0.5849, 0.75, 0.5849, 0.75, 0.6651, 0.7099, 0.6651, 0.4599, 0.8349, 0.5401, 0.8349, 0.5401, 0.875, 0.4599, 0.875, 0.4599, 0.875, 0.5401, 0.875, 0.5401, 0.875, 0.4599, 0.875, 0.5401, 0.375, 0.4599, 0.375, 0.4599, 0.375, 0.5401, 0.375, 0.625, 0.375, 0.5401, 0.375, 0.5401, 0.375, 0.625, 0.375, 0.5401, 0.875, 0.625, 0.875, 0.625, 0.875, 0.5401, 0.875, 0.75, 0.6651, 0.75, 0.5849, 0.75, 0.5849, 0.75, 0.6651, 0.25, 0.5, 0.25, 0.5849, 0.25, 0.5849, 0.25, 0.5, 0.25, 0.6651, 0.25, 0.75, 0.25, 0.75, 0.25, 0.6651, 0.25, 0.5849, 0.25, 0.6651, 0.25, 0.6651, 0.25, 0.5849, 0.75, 0.6651, 0.75, 0.5849, 0.75, 0.5849, 0.75, 0.6651, 0.25, 0.5, 0.25, 0.5849, 0.25, 0.5849, 0.25, 0.5, 0.25, 0.6651, 0.25, 0.75, 0.25, 0.75, 0.25, 0.6651, 0.25, 0.5849, 0.25, 0.6651, 0.25, 0.6651, 0.25, 0.5849, 0.4599, 0.875, 0.5401, 0.875, 0.5401, 0.875, 0.4599, 0.875, 0.5401, 0.375, 0.4599, 0.375, 0.4599, 0.375, 0.5401, 0.375, 0.625, 0.375, 0.5401, 0.375, 0.5401, 0.375, 0.625, 0.375, 0.5401, 0.875, 0.625, 0.875, 0.625, 0.875, 0.5401, 0.875, 0.5168, 0.6082, 0.4832, 0.6082, 0.4489, 0.5519, 0.5511, 0.5519, 0.4832, 0.6082, 0.4832, 0.6418, 0.4269, 0.6761, 0.4269, 0.5739, 0.5168, 0.6418, 0.5168, 0.6082, 0.5731, 0.5739, 0.5731, 0.6761, 0.4832, 0.6418, 0.5168, 0.6418, 0.5511, 0.6981, 0.4489, 0.6981, 0.2901, 0.6651, 0.2901, 0.5849, 0.4269, 0.5739, 0.4269, 0.6761])
me_cube.update()
me_cube_002 = bpy.data.meshes.new('Cube.002')
me_cube_002.from_pydata([(0.3211, -0.3211, -1.0), (0.3211, -1.0, -0.3211), (0.3211, -0.3211, 1.0), (0.3211, -1.0, 0.3211), (0.3211, 0.3211, -1.0), (0.3211, 1.0, -0.3211), (0.3211, 0.3211, 1.0), (0.3211, 1.0, 0.3211), (0.0, 0.3211, -1.0), (0.0, 1.0, -0.3211), (0.0, 0.3211, 1.0), (0.0, 1.0, 0.3211), (0.0, -0.3211, -1.0), (0.0, -1.0, -0.3211), (0.0, -0.3211, 1.0), (0.0, -1.0, 0.3211), (-0.5374, 0.1428, -0.4448), (-0.5374, 0.4448, -0.1428), (-0.5374, 0.1428, 0.4448), (-0.5374, 0.4448, 0.1428), (-0.5374, -0.1428, -0.4448), (-0.5374, -0.4448, -0.1428), (-0.5374, -0.1428, 0.4448), (-0.5374, -0.4448, 0.1428), (-1.363, 0.1428, -0.4448), (-1.363, 0.4448, -0.1428), (-1.363, 0.1428, 0.4448), (-1.363, 0.4448, 0.1428), (-1.363, -0.1428, -0.4448), (-1.363, -0.4448, -0.1428), (-1.363, -0.1428, 0.4448), (-1.363, -0.4448, 0.1428), (0.9082, -0.1346, -0.1346), (0.6931, -0.6065, -0.6065), (0.9082, -0.1346, 0.1346), (0.6931, -0.6065, 0.6065), (0.9082, 0.1346, -0.1346), (0.6931, 0.6065, -0.6065), (0.9082, 0.1346, 0.1346), (0.6931, 0.6065, 0.6065)], [], [(3, 1, 33, 35), (9, 11, 7, 5), (36, 38, 34, 32), (4, 5, 37), (39, 37, 5, 7), (10, 6, 7, 11), (6, 39, 7), (0, 33, 1), (2, 3, 35), (6, 2, 35, 39), (12, 0, 1, 13), (8, 4, 0, 12), (2, 14, 15, 3), (4, 8, 9, 5), (6, 10, 14, 2), (1, 3, 15, 13), (13, 15, 23, 21), (11, 9, 17, 19), (10, 11, 19, 18), (15, 14, 22, 23), (14, 10, 18, 22), (9, 8, 16, 17), (12, 13, 21, 20), (8, 12, 20, 16), (22, 18, 26, 30), (17, 16, 24, 25), (20, 21, 29, 28), (16, 20, 28, 24), (21, 23, 31, 29), (19, 17, 25, 27), (18, 19, 27, 26), (23, 22, 30, 31), (38, 36, 37, 39), (36, 32, 33, 37), (34, 38, 39, 35), (32, 34, 35, 33), (0, 4, 37, 33)])
me_cube_002.polygons.foreach_set('use_smooth', [True] * 37)
_uv = me_cube_002.uv_layers.new(name='UVMap')
_uv.uv.foreach_set('vector', [0.5401, 0.8349, 0.4599, 0.8349, 0.4489, 0.6981, 0.5511, 0.6981, 0.4599, 0.375, 0.5401, 0.375, 0.5401, 0.4151, 0.4599, 0.4151, 0.4832, 0.6082, 0.5168, 0.6082, 0.5168, 0.6418, 0.4832, 0.6418, 0.2901, 0.5849, 0.2901, 0.5, 0.353, 0.5739, 0.5511, 0.5519, 0.4489, 0.5519, 0.4599, 0.4151, 0.5401, 0.4151, 0.625, 0.375, 0.625, 0.4151, 0.5401, 0.4151, 0.5401, 0.375, 0.625, 0.4151, 0.5511, 0.478, 0.5401, 0.4151, 0.2901, 0.6651, 0.353, 0.6761, 0.2901, 0.75, 0.625, 0.8349, 0.5401, 0.8349, 0.5511, 0.772, 0.7099, 0.5849, 0.7099, 0.6651, 0.5731, 0.6761, 0.5731, 0.5739, 0.25, 0.6651, 0.2901, 0.6651, 0.2901, 0.75, 0.25, 0.75, 0.25, 0.5849, 0.2901, 0.5849, 0.2901, 0.6651, 0.25, 0.6651, 0.625, 0.8349, 0.625, 0.875, 0.5401, 0.875, 0.5401, 0.8349, 0.2901, 0.5849, 0.25, 0.5849, 0.25, 0.5, 0.2901, 0.5, 0.7099, 0.5849, 0.75, 0.5849, 0.75, 0.6651, 0.7099, 0.6651, 0.4599, 0.8349, 0.5401, 0.8349, 0.5401, 0.875, 0.4599, 0.875, 0.4599, 0.875, 0.5401, 0.875, 0.5401, 0.875, 0.4599, 0.875, 0.5401, 0.375, 0.4599, 0.375, 0.4599, 0.375, 0.5401, 0.375, 0.625, 0.375, 0.5401, 0.375, 0.5401, 0.375, 0.625, 0.375, 0.5401, 0.875, 0.625, 0.875, 0.625, 0.875, 0.5401, 0.875, 0.75, 0.6651, 0.75, 0.5849, 0.75, 0.5849, 0.75, 0.6651, 0.25, 0.5, 0.25, 0.5849, 0.25, 0.5849, 0.25, 0.5, 0.25, 0.6651, 0.25, 0.75, 0.25, 0.75, 0.25, 0.6651, 0.25, 0.5849, 0.25, 0.6651, 0.25, 0.6651, 0.25, 0.5849, 0.75, 0.6651, 0.75, 0.5849, 0.75, 0.5849, 0.75, 0.6651, 0.25, 0.5, 0.25, 0.5849, 0.25, 0.5849, 0.25, 0.5, 0.25, 0.6651, 0.25, 0.75, 0.25, 0.75, 0.25, 0.6651, 0.25, 0.5849, 0.25, 0.6651, 0.25, 0.6651, 0.25, 0.5849, 0.4599, 0.875, 0.5401, 0.875, 0.5401, 0.875, 0.4599, 0.875, 0.5401, 0.375, 0.4599, 0.375, 0.4599, 0.375, 0.5401, 0.375, 0.625, 0.375, 0.5401, 0.375, 0.5401, 0.375, 0.625, 0.375, 0.5401, 0.875, 0.625, 0.875, 0.625, 0.875, 0.5401, 0.875, 0.5168, 0.6082, 0.4832, 0.6082, 0.4489, 0.5519, 0.5511, 0.5519, 0.4832, 0.6082, 0.4832, 0.6418, 0.4269, 0.6761, 0.4269, 0.5739, 0.5168, 0.6418, 0.5168, 0.6082, 0.5731, 0.5739, 0.5731, 0.6761, 0.4832, 0.6418, 0.5168, 0.6418, 0.5511, 0.6981, 0.4489, 0.6981, 0.2901, 0.6651, 0.2901, 0.5849, 0.4269, 0.5739, 0.4269, 0.6761])
me_cube_002.update()
me_cube_003 = bpy.data.meshes.new('Cube.003')
me_cube_003.from_pydata([(0.3211, -0.3211, -1.0), (0.3211, -1.0, -0.3211), (0.3211, -0.3211, 1.0), (0.3211, -1.0, 0.3211), (0.3211, 0.3211, -1.0), (0.3211, 1.0, -0.3211), (0.3211, 0.3211, 1.0), (0.3211, 1.0, 0.3211), (0.0, 0.3211, -1.0), (0.0, 1.0, -0.3211), (0.0, 0.3211, 1.0), (0.0, 1.0, 0.3211), (0.0, -0.3211, -1.0), (0.0, -1.0, -0.3211), (0.0, -0.3211, 1.0), (0.0, -1.0, 0.3211), (-0.5374, 0.1428, -0.4448), (-0.5374, 0.4448, -0.1428), (-0.5374, 0.1428, 0.4448), (-0.5374, 0.4448, 0.1428), (-0.5374, -0.1428, -0.4448), (-0.5374, -0.4448, -0.1428), (-0.5374, -0.1428, 0.4448), (-0.5374, -0.4448, 0.1428), (-1.363, 0.1428, -0.4448), (-1.363, 0.4448, -0.1428), (-1.363, 0.1428, 0.4448), (-1.363, 0.4448, 0.1428), (-1.363, -0.1428, -0.4448), (-1.363, -0.4448, -0.1428), (-1.363, -0.1428, 0.4448), (-1.363, -0.4448, 0.1428), (0.9082, -0.1346, -0.1346), (0.6931, -0.6065, -0.6065), (0.9082, -0.1346, 0.1346), (0.6931, -0.6065, 0.6065), (0.9082, 0.1346, -0.1346), (0.6931, 0.6065, -0.6065), (0.9082, 0.1346, 0.1346), (0.6931, 0.6065, 0.6065)], [], [(3, 1, 33, 35), (9, 11, 7, 5), (36, 38, 34, 32), (4, 5, 37), (39, 37, 5, 7), (10, 6, 7, 11), (6, 39, 7), (0, 33, 1), (2, 3, 35), (6, 2, 35, 39), (12, 0, 1, 13), (8, 4, 0, 12), (2, 14, 15, 3), (4, 8, 9, 5), (6, 10, 14, 2), (1, 3, 15, 13), (13, 15, 23, 21), (11, 9, 17, 19), (10, 11, 19, 18), (15, 14, 22, 23), (14, 10, 18, 22), (9, 8, 16, 17), (12, 13, 21, 20), (8, 12, 20, 16), (22, 18, 26, 30), (17, 16, 24, 25), (20, 21, 29, 28), (16, 20, 28, 24), (21, 23, 31, 29), (19, 17, 25, 27), (18, 19, 27, 26), (23, 22, 30, 31), (38, 36, 37, 39), (36, 32, 33, 37), (34, 38, 39, 35), (32, 34, 35, 33), (0, 4, 37, 33)])
me_cube_003.polygons.foreach_set('use_smooth', [True] * 37)
_uv = me_cube_003.uv_layers.new(name='UVMap')
_uv.uv.foreach_set('vector', [0.5401, 0.8349, 0.4599, 0.8349, 0.4489, 0.6981, 0.5511, 0.6981, 0.4599, 0.375, 0.5401, 0.375, 0.5401, 0.4151, 0.4599, 0.4151, 0.4832, 0.6082, 0.5168, 0.6082, 0.5168, 0.6418, 0.4832, 0.6418, 0.2901, 0.5849, 0.2901, 0.5, 0.353, 0.5739, 0.5511, 0.5519, 0.4489, 0.5519, 0.4599, 0.4151, 0.5401, 0.4151, 0.625, 0.375, 0.625, 0.4151, 0.5401, 0.4151, 0.5401, 0.375, 0.625, 0.4151, 0.5511, 0.478, 0.5401, 0.4151, 0.2901, 0.6651, 0.353, 0.6761, 0.2901, 0.75, 0.625, 0.8349, 0.5401, 0.8349, 0.5511, 0.772, 0.7099, 0.5849, 0.7099, 0.6651, 0.5731, 0.6761, 0.5731, 0.5739, 0.25, 0.6651, 0.2901, 0.6651, 0.2901, 0.75, 0.25, 0.75, 0.25, 0.5849, 0.2901, 0.5849, 0.2901, 0.6651, 0.25, 0.6651, 0.625, 0.8349, 0.625, 0.875, 0.5401, 0.875, 0.5401, 0.8349, 0.2901, 0.5849, 0.25, 0.5849, 0.25, 0.5, 0.2901, 0.5, 0.7099, 0.5849, 0.75, 0.5849, 0.75, 0.6651, 0.7099, 0.6651, 0.4599, 0.8349, 0.5401, 0.8349, 0.5401, 0.875, 0.4599, 0.875, 0.4599, 0.875, 0.5401, 0.875, 0.5401, 0.875, 0.4599, 0.875, 0.5401, 0.375, 0.4599, 0.375, 0.4599, 0.375, 0.5401, 0.375, 0.625, 0.375, 0.5401, 0.375, 0.5401, 0.375, 0.625, 0.375, 0.5401, 0.875, 0.625, 0.875, 0.625, 0.875, 0.5401, 0.875, 0.75, 0.6651, 0.75, 0.5849, 0.75, 0.5849, 0.75, 0.6651, 0.25, 0.5, 0.25, 0.5849, 0.25, 0.5849, 0.25, 0.5, 0.25, 0.6651, 0.25, 0.75, 0.25, 0.75, 0.25, 0.6651, 0.25, 0.5849, 0.25, 0.6651, 0.25, 0.6651, 0.25, 0.5849, 0.75, 0.6651, 0.75, 0.5849, 0.75, 0.5849, 0.75, 0.6651, 0.25, 0.5, 0.25, 0.5849, 0.25, 0.5849, 0.25, 0.5, 0.25, 0.6651, 0.25, 0.75, 0.25, 0.75, 0.25, 0.6651, 0.25, 0.5849, 0.25, 0.6651, 0.25, 0.6651, 0.25, 0.5849, 0.4599, 0.875, 0.5401, 0.875, 0.5401, 0.875, 0.4599, 0.875, 0.5401, 0.375, 0.4599, 0.375, 0.4599, 0.375, 0.5401, 0.375, 0.625, 0.375, 0.5401, 0.375, 0.5401, 0.375, 0.625, 0.375, 0.5401, 0.875, 0.625, 0.875, 0.625, 0.875, 0.5401, 0.875, 0.5168, 0.6082, 0.4832, 0.6082, 0.4489, 0.5519, 0.5511, 0.5519, 0.4832, 0.6082, 0.4832, 0.6418, 0.4269, 0.6761, 0.4269, 0.5739, 0.5168, 0.6418, 0.5168, 0.6082, 0.5731, 0.5739, 0.5731, 0.6761, 0.4832, 0.6418, 0.5168, 0.6418, 0.5511, 0.6981, 0.4489, 0.6981, 0.2901, 0.6651, 0.2901, 0.5849, 0.4269, 0.5739, 0.4269, 0.6761])
me_cube_003.update()
me_cube_004 = bpy.data.meshes.new('Cube.004')
me_cube_004.from_pydata([(0.3211, -0.3211, -1.0), (0.3211, -1.0, -0.3211), (0.3211, -0.3211, 1.0), (0.3211, -1.0, 0.3211), (0.3211, 0.3211, -1.0), (0.3211, 1.0, -0.3211), (0.3211, 0.3211, 1.0), (0.3211, 1.0, 0.3211), (0.0, 0.3211, -1.0), (0.0, 1.0, -0.3211), (0.0, 0.3211, 1.0), (0.0, 1.0, 0.3211), (0.0, -0.3211, -1.0), (0.0, -1.0, -0.3211), (0.0, -0.3211, 1.0), (0.0, -1.0, 0.3211), (-0.5374, 0.1428, -0.4448), (-0.5374, 0.4448, -0.1428), (-0.5374, 0.1428, 0.4448), (-0.5374, 0.4448, 0.1428), (-0.5374, -0.1428, -0.4448), (-0.5374, -0.4448, -0.1428), (-0.5374, -0.1428, 0.4448), (-0.5374, -0.4448, 0.1428), (-1.363, 0.1428, -0.4448), (-1.363, 0.4448, -0.1428), (-1.363, 0.1428, 0.4448), (-1.363, 0.4448, 0.1428), (-1.363, -0.1428, -0.4448), (-1.363, -0.4448, -0.1428), (-1.363, -0.1428, 0.4448), (-1.363, -0.4448, 0.1428), (0.9082, -0.1346, -0.1346), (0.6931, -0.6065, -0.6065), (0.9082, -0.1346, 0.1346), (0.6931, -0.6065, 0.6065), (0.9082, 0.1346, -0.1346), (0.6931, 0.6065, -0.6065), (0.9082, 0.1346, 0.1346), (0.6931, 0.6065, 0.6065)], [], [(3, 1, 33, 35), (9, 11, 7, 5), (36, 38, 34, 32), (4, 5, 37), (39, 37, 5, 7), (10, 6, 7, 11), (6, 39, 7), (0, 33, 1), (2, 3, 35), (6, 2, 35, 39), (12, 0, 1, 13), (8, 4, 0, 12), (2, 14, 15, 3), (4, 8, 9, 5), (6, 10, 14, 2), (1, 3, 15, 13), (13, 15, 23, 21), (11, 9, 17, 19), (10, 11, 19, 18), (15, 14, 22, 23), (14, 10, 18, 22), (9, 8, 16, 17), (12, 13, 21, 20), (8, 12, 20, 16), (22, 18, 26, 30), (17, 16, 24, 25), (20, 21, 29, 28), (16, 20, 28, 24), (21, 23, 31, 29), (19, 17, 25, 27), (18, 19, 27, 26), (23, 22, 30, 31), (38, 36, 37, 39), (36, 32, 33, 37), (34, 38, 39, 35), (32, 34, 35, 33), (0, 4, 37, 33)])
me_cube_004.polygons.foreach_set('use_smooth', [True] * 37)
_uv = me_cube_004.uv_layers.new(name='UVMap')
_uv.uv.foreach_set('vector', [0.5401, 0.8349, 0.4599, 0.8349, 0.4489, 0.6981, 0.5511, 0.6981, 0.4599, 0.375, 0.5401, 0.375, 0.5401, 0.4151, 0.4599, 0.4151, 0.4832, 0.6082, 0.5168, 0.6082, 0.5168, 0.6418, 0.4832, 0.6418, 0.2901, 0.5849, 0.2901, 0.5, 0.353, 0.5739, 0.5511, 0.5519, 0.4489, 0.5519, 0.4599, 0.4151, 0.5401, 0.4151, 0.625, 0.375, 0.625, 0.4151, 0.5401, 0.4151, 0.5401, 0.375, 0.625, 0.4151, 0.5511, 0.478, 0.5401, 0.4151, 0.2901, 0.6651, 0.353, 0.6761, 0.2901, 0.75, 0.625, 0.8349, 0.5401, 0.8349, 0.5511, 0.772, 0.7099, 0.5849, 0.7099, 0.6651, 0.5731, 0.6761, 0.5731, 0.5739, 0.25, 0.6651, 0.2901, 0.6651, 0.2901, 0.75, 0.25, 0.75, 0.25, 0.5849, 0.2901, 0.5849, 0.2901, 0.6651, 0.25, 0.6651, 0.625, 0.8349, 0.625, 0.875, 0.5401, 0.875, 0.5401, 0.8349, 0.2901, 0.5849, 0.25, 0.5849, 0.25, 0.5, 0.2901, 0.5, 0.7099, 0.5849, 0.75, 0.5849, 0.75, 0.6651, 0.7099, 0.6651, 0.4599, 0.8349, 0.5401, 0.8349, 0.5401, 0.875, 0.4599, 0.875, 0.4599, 0.875, 0.5401, 0.875, 0.5401, 0.875, 0.4599, 0.875, 0.5401, 0.375, 0.4599, 0.375, 0.4599, 0.375, 0.5401, 0.375, 0.625, 0.375, 0.5401, 0.375, 0.5401, 0.375, 0.625, 0.375, 0.5401, 0.875, 0.625, 0.875, 0.625, 0.875, 0.5401, 0.875, 0.75, 0.6651, 0.75, 0.5849, 0.75, 0.5849, 0.75, 0.6651, 0.25, 0.5, 0.25, 0.5849, 0.25, 0.5849, 0.25, 0.5, 0.25, 0.6651, 0.25, 0.75, 0.25, 0.75, 0.25, 0.6651, 0.25, 0.5849, 0.25, 0.6651, 0.25, 0.6651, 0.25, 0.5849, 0.75, 0.6651, 0.75, 0.5849, 0.75, 0.5849, 0.75, 0.6651, 0.25, 0.5, 0.25, 0.5849, 0.25, 0.5849, 0.25, 0.5, 0.25, 0.6651, 0.25, 0.75, 0.25, 0.75, 0.25, 0.6651, 0.25, 0.5849, 0.25, 0.6651, 0.25, 0.6651, 0.25, 0.5849, 0.4599, 0.875, 0.5401, 0.875, 0.5401, 0.875, 0.4599, 0.875, 0.5401, 0.375, 0.4599, 0.375, 0.4599, 0.375, 0.5401, 0.375, 0.625, 0.375, 0.5401, 0.375, 0.5401, 0.375, 0.625, 0.375, 0.5401, 0.875, 0.625, 0.875, 0.625, 0.875, 0.5401, 0.875, 0.5168, 0.6082, 0.4832, 0.6082, 0.4489, 0.5519, 0.5511, 0.5519, 0.4832, 0.6082, 0.4832, 0.6418, 0.4269, 0.6761, 0.4269, 0.5739, 0.5168, 0.6418, 0.5168, 0.6082, 0.5731, 0.5739, 0.5731, 0.6761, 0.4832, 0.6418, 0.5168, 0.6418, 0.5511, 0.6981, 0.4489, 0.6981, 0.2901, 0.6651, 0.2901, 0.5849, 0.4269, 0.5739, 0.4269, 0.6761])
me_cube_004.update()
me_cube_005 = bpy.data.meshes.new('Cube.005')
me_cube_005.from_pydata([(0.3211, -0.3211, -1.0), (0.3211, -1.0, -0.3211), (0.3211, -0.3211, 1.0), (0.3211, -1.0, 0.3211), (0.3211, 0.3211, -1.0), (0.3211, 1.0, -0.3211), (0.3211, 0.3211, 1.0), (0.3211, 1.0, 0.3211), (0.0, 0.3211, -1.0), (0.0, 1.0, -0.3211), (0.0, 0.3211, 1.0), (0.0, 1.0, 0.3211), (0.0, -0.3211, -1.0), (0.0, -1.0, -0.3211), (0.0, -0.3211, 1.0), (0.0, -1.0, 0.3211), (-0.5374, 0.1428, -0.4448), (-0.5374, 0.4448, -0.1428), (-0.5374, 0.1428, 0.4448), (-0.5374, 0.4448, 0.1428), (-0.5374, -0.1428, -0.4448), (-0.5374, -0.4448, -0.1428), (-0.5374, -0.1428, 0.4448), (-0.5374, -0.4448, 0.1428), (-1.363, 0.1428, -0.4448), (-1.363, 0.4448, -0.1428), (-1.363, 0.1428, 0.4448), (-1.363, 0.4448, 0.1428), (-1.363, -0.1428, -0.4448), (-1.363, -0.4448, -0.1428), (-1.363, -0.1428, 0.4448), (-1.363, -0.4448, 0.1428), (0.9082, -0.1346, -0.1346), (0.6931, -0.6065, -0.6065), (0.9082, -0.1346, 0.1346), (0.6931, -0.6065, 0.6065), (0.9082, 0.1346, -0.1346), (0.6931, 0.6065, -0.6065), (0.9082, 0.1346, 0.1346), (0.6931, 0.6065, 0.6065)], [], [(3, 1, 33, 35), (9, 11, 7, 5), (36, 38, 34, 32), (4, 5, 37), (39, 37, 5, 7), (10, 6, 7, 11), (6, 39, 7), (0, 33, 1), (2, 3, 35), (6, 2, 35, 39), (12, 0, 1, 13), (8, 4, 0, 12), (2, 14, 15, 3), (4, 8, 9, 5), (6, 10, 14, 2), (1, 3, 15, 13), (13, 15, 23, 21), (11, 9, 17, 19), (10, 11, 19, 18), (15, 14, 22, 23), (14, 10, 18, 22), (9, 8, 16, 17), (12, 13, 21, 20), (8, 12, 20, 16), (22, 18, 26, 30), (17, 16, 24, 25), (20, 21, 29, 28), (16, 20, 28, 24), (21, 23, 31, 29), (19, 17, 25, 27), (18, 19, 27, 26), (23, 22, 30, 31), (38, 36, 37, 39), (36, 32, 33, 37), (34, 38, 39, 35), (32, 34, 35, 33), (0, 4, 37, 33)])
me_cube_005.polygons.foreach_set('use_smooth', [True] * 37)
_uv = me_cube_005.uv_layers.new(name='UVMap')
_uv.uv.foreach_set('vector', [0.5401, 0.8349, 0.4599, 0.8349, 0.4489, 0.6981, 0.5511, 0.6981, 0.4599, 0.375, 0.5401, 0.375, 0.5401, 0.4151, 0.4599, 0.4151, 0.4832, 0.6082, 0.5168, 0.6082, 0.5168, 0.6418, 0.4832, 0.6418, 0.2901, 0.5849, 0.2901, 0.5, 0.353, 0.5739, 0.5511, 0.5519, 0.4489, 0.5519, 0.4599, 0.4151, 0.5401, 0.4151, 0.625, 0.375, 0.625, 0.4151, 0.5401, 0.4151, 0.5401, 0.375, 0.625, 0.4151, 0.5511, 0.478, 0.5401, 0.4151, 0.2901, 0.6651, 0.353, 0.6761, 0.2901, 0.75, 0.625, 0.8349, 0.5401, 0.8349, 0.5511, 0.772, 0.7099, 0.5849, 0.7099, 0.6651, 0.5731, 0.6761, 0.5731, 0.5739, 0.25, 0.6651, 0.2901, 0.6651, 0.2901, 0.75, 0.25, 0.75, 0.25, 0.5849, 0.2901, 0.5849, 0.2901, 0.6651, 0.25, 0.6651, 0.625, 0.8349, 0.625, 0.875, 0.5401, 0.875, 0.5401, 0.8349, 0.2901, 0.5849, 0.25, 0.5849, 0.25, 0.5, 0.2901, 0.5, 0.7099, 0.5849, 0.75, 0.5849, 0.75, 0.6651, 0.7099, 0.6651, 0.4599, 0.8349, 0.5401, 0.8349, 0.5401, 0.875, 0.4599, 0.875, 0.4599, 0.875, 0.5401, 0.875, 0.5401, 0.875, 0.4599, 0.875, 0.5401, 0.375, 0.4599, 0.375, 0.4599, 0.375, 0.5401, 0.375, 0.625, 0.375, 0.5401, 0.375, 0.5401, 0.375, 0.625, 0.375, 0.5401, 0.875, 0.625, 0.875, 0.625, 0.875, 0.5401, 0.875, 0.75, 0.6651, 0.75, 0.5849, 0.75, 0.5849, 0.75, 0.6651, 0.25, 0.5, 0.25, 0.5849, 0.25, 0.5849, 0.25, 0.5, 0.25, 0.6651, 0.25, 0.75, 0.25, 0.75, 0.25, 0.6651, 0.25, 0.5849, 0.25, 0.6651, 0.25, 0.6651, 0.25, 0.5849, 0.75, 0.6651, 0.75, 0.5849, 0.75, 0.5849, 0.75, 0.6651, 0.25, 0.5, 0.25, 0.5849, 0.25, 0.5849, 0.25, 0.5, 0.25, 0.6651, 0.25, 0.75, 0.25, 0.75, 0.25, 0.6651, 0.25, 0.5849, 0.25, 0.6651, 0.25, 0.6651, 0.25, 0.5849, 0.4599, 0.875, 0.5401, 0.875, 0.5401, 0.875, 0.4599, 0.875, 0.5401, 0.375, 0.4599, 0.375, 0.4599, 0.375, 0.5401, 0.375, 0.625, 0.375, 0.5401, 0.375, 0.5401, 0.375, 0.625, 0.375, 0.5401, 0.875, 0.625, 0.875, 0.625, 0.875, 0.5401, 0.875, 0.5168, 0.6082, 0.4832, 0.6082, 0.4489, 0.5519, 0.5511, 0.5519, 0.4832, 0.6082, 0.4832, 0.6418, 0.4269, 0.6761, 0.4269, 0.5739, 0.5168, 0.6418, 0.5168, 0.6082, 0.5731, 0.5739, 0.5731, 0.6761, 0.4832, 0.6418, 0.5168, 0.6418, 0.5511, 0.6981, 0.4489, 0.6981, 0.2901, 0.6651, 0.2901, 0.5849, 0.4269, 0.5739, 0.4269, 0.6761])
me_cube_005.update()

# ---- objects
ob_cube = bpy.data.objects.new('Cube', me_cube_001)
ob_cube_001 = bpy.data.objects.new('Cube.001', me_cube)
ob_cube_002 = bpy.data.objects.new('Cube.002', me_cube_002)
ob_cube_003 = bpy.data.objects.new('Cube.003', me_cube_003)
ob_cube_004 = bpy.data.objects.new('Cube.004', me_cube_004)
ob_cube_005 = bpy.data.objects.new('Cube.005', me_cube_005)

# ---- transforms, parenting, visibility, modifiers, constraints
ob_cube.location = (0.0, 0.0, 0.0)
ob_cube.scale = (2.076, 2.076, 2.076)
ob_cube_001.location = (1.706, -0.3604, 2.668)
ob_cube_001.scale = (0.1072, 0.1072, 0.1072)
ob_cube_002.location = (1.686, 2.217, 3.193)
ob_cube_002.scale = (0.1072, 0.1072, 0.1072)
ob_cube_003.location = (1.686, 2.217, 4.248)
ob_cube_003.scale = (0.1072, 0.1072, 0.1072)
ob_cube_004.location = (1.686, 2.217, 1.202)
ob_cube_004.scale = (0.1072, 0.1072, 0.1072)
ob_cube_005.location = (2.784, 2.217, 2.148)
ob_cube_005.scale = (0.1072, 0.1072, 0.1072)

# ---- collection membership
scene.collection.objects.link(ob_cube)
scene.collection.objects.link(ob_cube_001)
scene.collection.objects.link(ob_cube_002)
scene.collection.objects.link(ob_cube_003)
scene.collection.objects.link(ob_cube_004)
scene.collection.objects.link(ob_cube_005)

# ---- scene / render settings (as saved in the file)
scene.frame_start = 1; scene.frame_end = 250; scene.frame_set(1)
scene.render.engine = 'BLENDER_EEVEE_NEXT'
scene.cycles.sampling_pattern = 'TABULATED_SOBOL'
scene.cycles.use_light_tree = False
scene.view_settings.view_transform = 'Filmic'
bpy.context.view_layer.update()

# ---- added for rendering (the .blend has no active camera and no usable light): camera, sun
cam_auto = bpy.data.cameras.new('AutoCamera')
cam_auto.lens = 50.0
cam_auto.sensor_width = 36.0
cam_auto.clip_end = 1000.0
ob_auto_camera = bpy.data.objects.new('AutoCamera', cam_auto)
scene.collection.objects.link(ob_auto_camera)
ob_auto_camera.location = (9.97314, -10.88, 9.86422)
ob_auto_camera.rotation_euler = (1.09748, -7.21219e-08, 0.694738)
scene.camera = ob_auto_camera
light_auto_sun = bpy.data.lights.new('AutoSun', 'SUN')
light_auto_sun.energy = 3.0
light_auto_sun.angle = 0.0523599
ob_auto_sun = bpy.data.objects.new('AutoSun', light_auto_sun)
scene.collection.objects.link(ob_auto_sun)
ob_auto_sun.rotation_euler = (0.872665, 0.174533, 0.523599)
bpy.context.view_layer.update()
